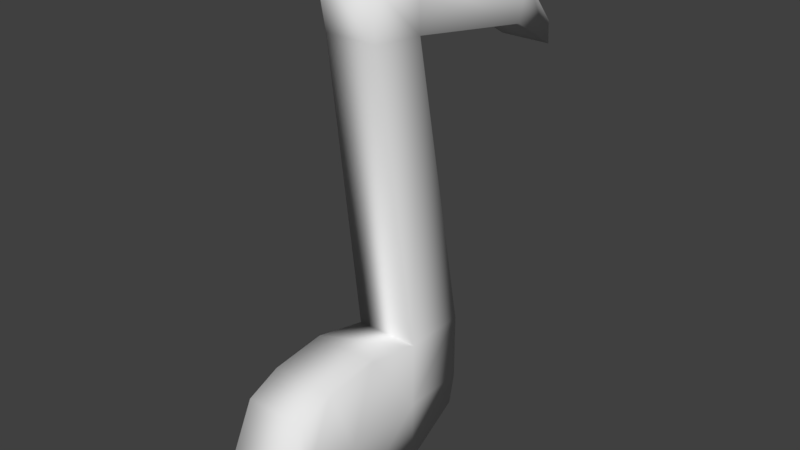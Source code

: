 # Source: blend.blend  (saved by Blender 2.79.0; exported with 4.5.12 LTS)
import bpy
from mathutils import Matrix  # noqa: F401  (used for matrix-valued properties, if any)

bpy.ops.wm.read_factory_settings(use_empty=True)
scene = bpy.context.scene
scene.name = 'Scene'

# ---- collections
col_collection_1 = bpy.data.collections.new('Collection 1'); scene.collection.children.link(col_collection_1)

# ---- materials (node trees are filled in below, after node groups)
mat_material = bpy.data.materials.new('Material')
mat_material.alpha_threshold = 0.0
mat_material.use_transparent_shadow = False
mat_material.roughness = 0.5
mat_material.line_color = (0.0, 0.0, 0.0, 1.0)

# ---- material node trees

# ---- world
world_world = bpy.data.worlds.new('World'); scene.world = world_world
world_world.color = (0.05088, 0.05088, 0.05088)
world_world.use_sun_shadow = False
world_world.sun_shadow_jitter_overblur = 0.0
world_world.cycles.sampling_method = 'MANUAL'

# ---- meshes
me_cube = bpy.data.meshes.new('Cube')
me_cube.from_pydata([(0.451, 0.1069, 2.362), (0.451, -0.8241, 2.454), (-0.451, -0.8241, 2.454), (-0.451, 0.1069, 2.362), (0.451, 0.08566, 3.16), (0.451, -0.9981, 3.367), (-0.451, -0.9981, 3.367), (-0.451, 0.08566, 3.16), (0.451, 2.538, 1.97), (-0.451, 2.538, 1.97), (0.451, 2.725, 2.631), (-0.451, 2.725, 2.631), (0.5446, 0.9666, -2.568), (0.5446, -0.1226, -2.568), (-0.5446, 0.9666, -2.568), (-0.5446, -0.1226, -2.568), (0.451, 3.423, 1.433), (-0.451, 3.423, 1.433), (0.451, 3.392, 1.829), (-0.451, 3.392, 1.829), (0.5446, 0.9666, -3.696), (0.5446, -0.1226, -3.696), (-0.5446, 0.9666, -3.696), (-0.5446, -0.1226, -3.696), (0.5446, -1.085, -2.351), (-0.5446, -1.085, -2.351), (0.5446, -1.54, -3.696), (-0.5446, -1.54, -3.696), (0.5446, 0.8566, -4.19), (0.5446, -0.1226, -4.783), (-0.5446, 0.8566, -4.19), (-0.5446, -0.1226, -4.783), (0.5446, -1.54, -4.882), (-0.5446, -1.54, -4.882), (0.5446, -2.019, -2.46), (-0.5446, -2.019, -2.46), (0.5446, -2.574, -3.696), (-0.5446, -2.574, -3.696), (0.5446, -2.574, -4.594), (-0.5446, -2.574, -4.594), (0.5446, -2.586, -2.71), (-0.5446, -2.586, -2.71), (0.5446, -3.002, -3.574), (-0.5446, -3.002, -3.574), (0.5446, -2.9, -4.219), (-0.5446, -2.9, -4.219)], [], [(0, 1, 13, 12), (4, 7, 6, 5), (0, 4, 5, 1), (1, 5, 6, 2), (2, 6, 7, 3), (4, 0, 8, 10), (11, 10, 18, 19), (7, 4, 10, 11), (3, 7, 11, 9), (0, 3, 9, 8), (14, 12, 20, 22), (2, 3, 14, 15), (1, 2, 15, 13), (3, 0, 12, 14), (18, 16, 17, 19), (10, 8, 16, 18), (9, 11, 19, 17), (8, 9, 17, 16), (22, 20, 28, 30), (21, 13, 24, 26), (12, 13, 21, 20), (15, 14, 22, 23), (25, 27, 37, 35), (13, 15, 25, 24), (15, 23, 27, 25), (23, 22, 30, 31), (28, 29, 31, 30), (31, 29, 32, 33), (27, 23, 31, 33), (21, 26, 32, 29), (20, 21, 29, 28), (27, 33, 39, 37), (39, 38, 44, 45), (38, 36, 42, 44), (24, 25, 35, 34), (32, 26, 36, 38), (26, 24, 34, 36), (33, 32, 38, 39), (40, 41, 43, 42), (42, 43, 45, 44), (35, 37, 43, 41), (34, 35, 41, 40), (37, 39, 45, 43), (36, 34, 40, 42)])
me_cube.polygons.foreach_set('use_smooth', [True] * 44)
me_cube.materials.append(mat_material)
me_cube.use_remesh_preserve_volume = False
me_cube.use_remesh_preserve_attributes = False
me_cube.use_mirror_vertex_groups = False
me_cube.update()

# ---- objects
ob_cube = bpy.data.objects.new('Cube', me_cube)

# ---- transforms, parenting, visibility, modifiers, constraints
ob_cube.location = (0.0, 0.0, 0.0)
ob_cube.lock_rotations_4d = False
ob_cube.empty_display_type = 'ARROWS'
ob_cube.lineart.crease_threshold = 0.0

# ---- collection membership
col_collection_1.objects.link(ob_cube)

# ---- scene / render settings (as saved in the file)
scene.frame_start = 1; scene.frame_end = 250; scene.frame_set(1)
scene.render.engine = 'BLENDER_EEVEE_NEXT'
scene.render.resolution_percentage = 50
scene.render.dither_intensity = 0.0
scene.cycles.use_denoising = False
scene.cycles.samples = 128
scene.cycles.sampling_pattern = 'TABULATED_SOBOL'
scene.cycles.use_adaptive_sampling = False
scene.cycles.use_light_tree = False
scene.cycles.blur_glossy = 0.0
scene.cycles.sample_clamp_indirect = 0.0
scene.view_settings.view_transform = 'Standard'
bpy.context.view_layer.update()

# ---- added for rendering (the .blend has no active camera and no usable light): camera, sun
cam_auto = bpy.data.cameras.new('AutoCamera')
cam_auto.lens = 50.0
cam_auto.sensor_width = 36.0
cam_auto.clip_end = 1000.0
ob_auto_camera = bpy.data.objects.new('AutoCamera', cam_auto)
scene.collection.objects.link(ob_auto_camera)
ob_auto_camera.location = (9.72658, -11.4613, 7.02371)
ob_auto_camera.rotation_euler = (1.09748, -7.21219e-08, 0.694738)
scene.camera = ob_auto_camera
light_auto_sun = bpy.data.lights.new('AutoSun', 'SUN')
light_auto_sun.energy = 3.0
light_auto_sun.angle = 0.0523599
ob_auto_sun = bpy.data.objects.new('AutoSun', light_auto_sun)
scene.collection.objects.link(ob_auto_sun)
ob_auto_sun.rotation_euler = (0.872665, 0.174533, 0.523599)
bpy.context.view_layer.update()

